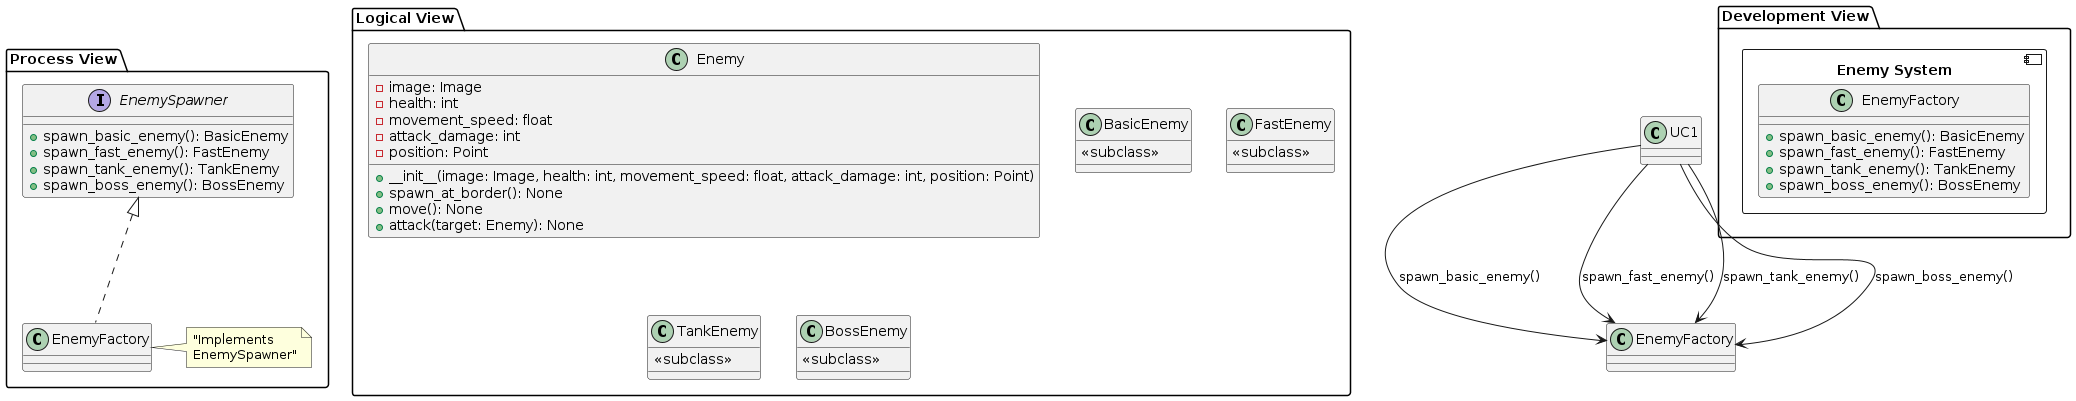

The diagram above was rendered by PlantUML. Its source (embedded in the PNG):
@startuml
' Logical View
package "Logical View" {
    class Enemy {
        - image: Image
        - health: int
        - movement_speed: float
        - attack_damage: int
        - position: Point
        + __init__(image: Image, health: int, movement_speed: float, attack_damage: int, position: Point)
        + spawn_at_border(): None
        + move(): None
        + attack(target: Enemy): None
    }

    class BasicEnemy {
        <<subclass>>
    }

    class FastEnemy {
        <<subclass>>
    }

    class TankEnemy {
        <<subclass>>
    }

    class BossEnemy {
        <<subclass>>
    }
}

' Process View
package "Process View" {
    interface EnemySpawner {
        + spawn_basic_enemy(): BasicEnemy
        + spawn_fast_enemy(): FastEnemy
        + spawn_tank_enemy(): TankEnemy
        + spawn_boss_enemy(): BossEnemy
    }

    EnemySpawner <|.. EnemyFactory
    note right of EnemyFactory: "Implements\nEnemySpawner"
}

' Development View
package "Development View" {
    component "Enemy System" {
        class EnemyFactory {
            + spawn_basic_enemy(): BasicEnemy
            + spawn_fast_enemy(): FastEnemy
            + spawn_tank_enemy(): TankEnemy
            + spawn_boss_enemy(): BossEnemy
        }
    }
}


UC1 --> EnemyFactory: spawn_basic_enemy()
UC1 --> EnemyFactory: spawn_fast_enemy()
UC1 --> EnemyFactory: spawn_tank_enemy()
UC1 --> EnemyFactory: spawn_boss_enemy()

@enduml